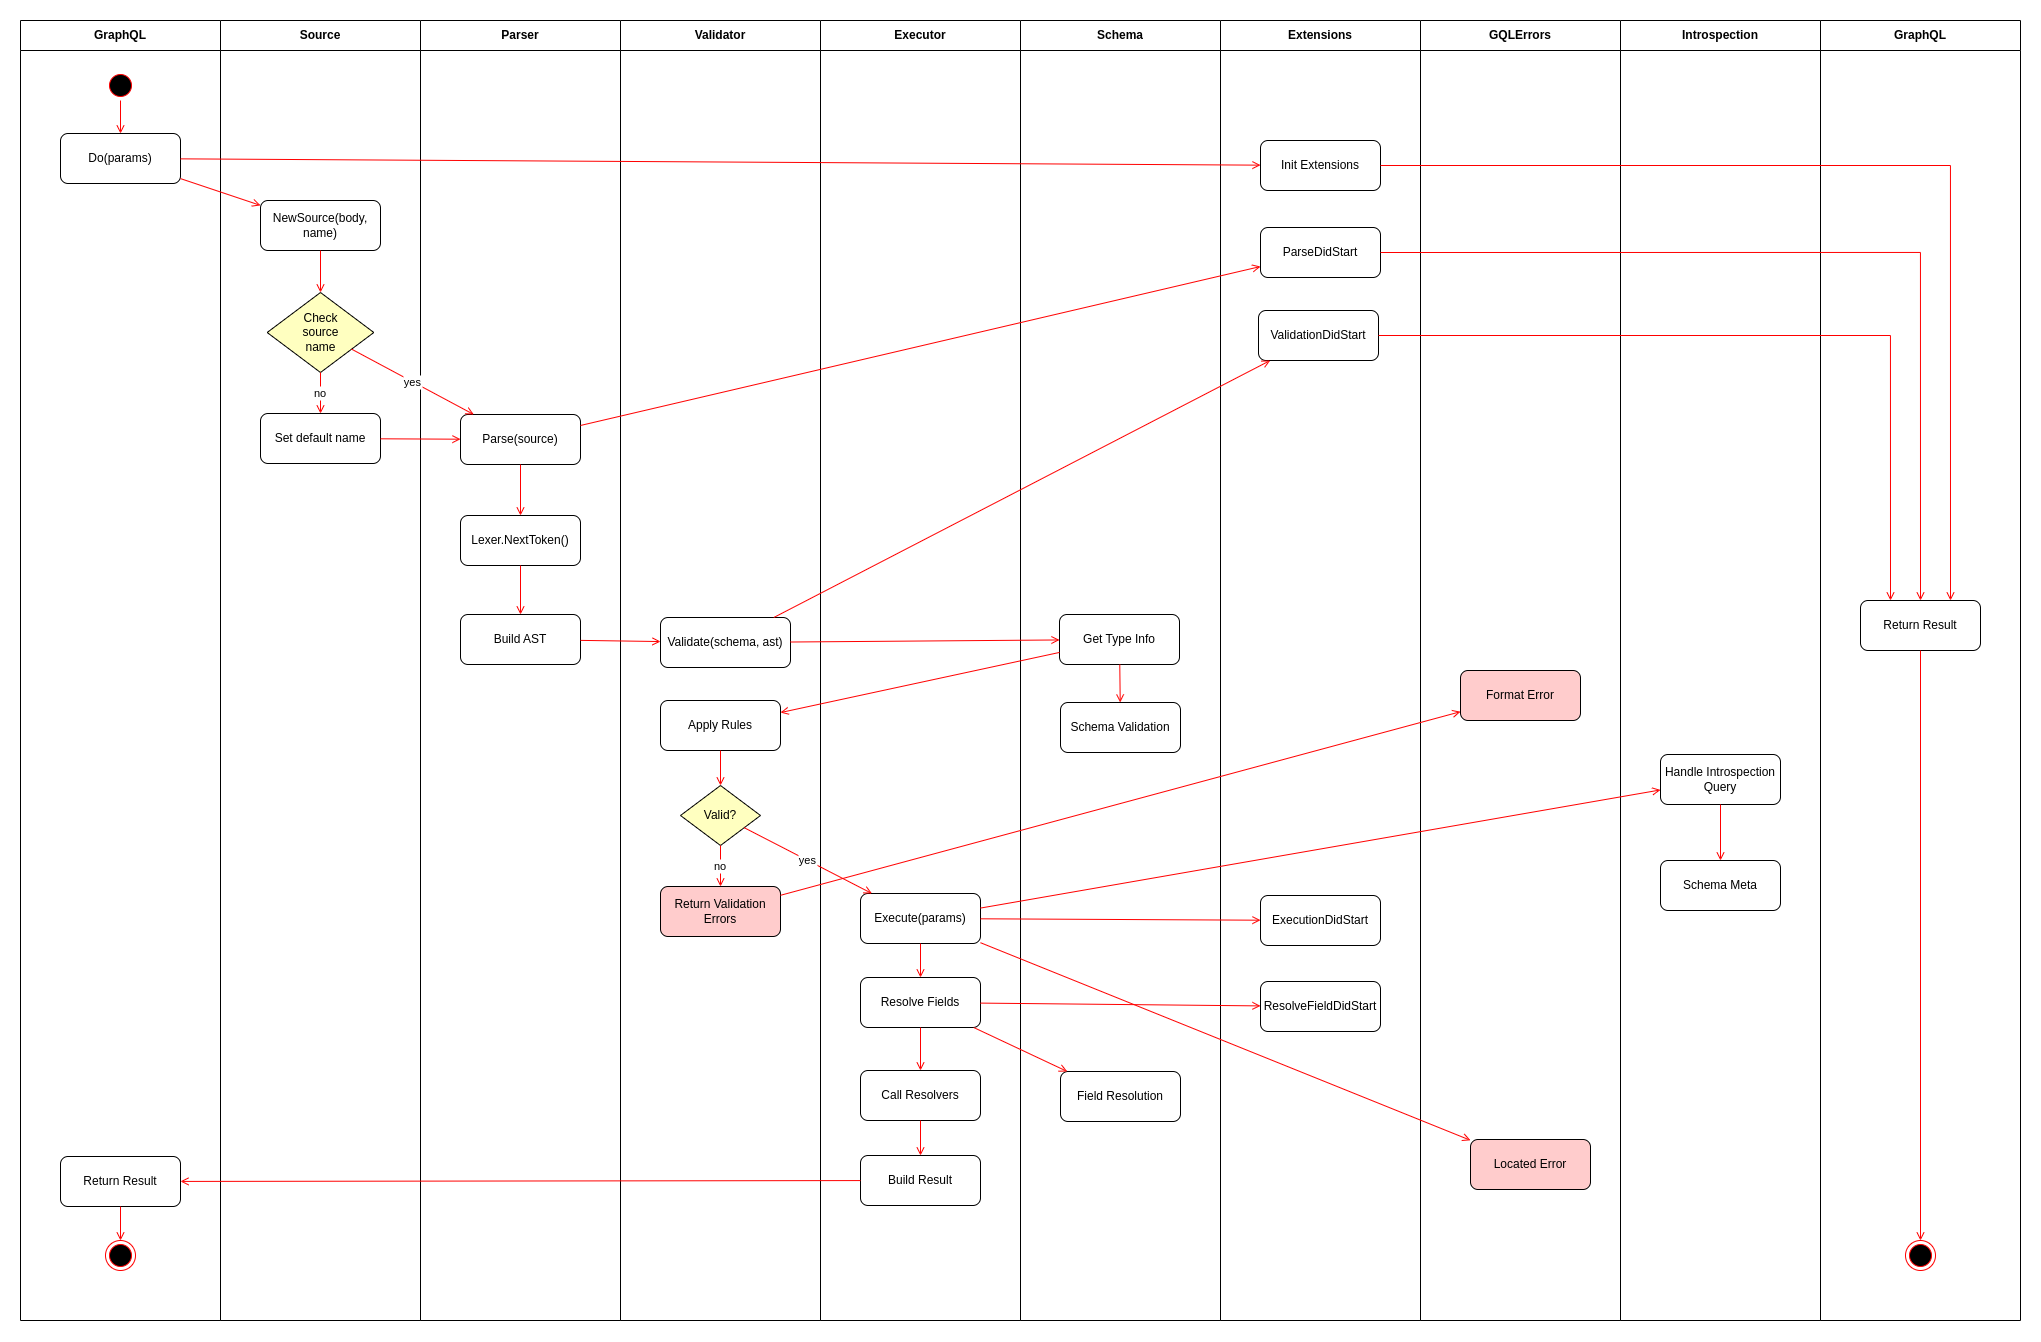

The diagram above was exported from draw.io. Its source (the exported page's mxGraphModel, read from the mxfile embedded in the PNG):
<mxGraphModel dx="1059" dy="539" grid="1" gridSize="10" guides="1" tooltips="1" connect="1" arrows="1" fold="1" page="1" pageScale="1" pageWidth="2000" pageHeight="1400" background="none" math="0" shadow="0">
  <root>
    <mxCell id="0" />
    <mxCell id="1" parent="0" />
    <mxCell id="graphql-lane" value="GraphQL" style="swimlane;whiteSpace=wrap;startSize=30;" parent="1" vertex="1">
      <mxGeometry x="50" y="50" width="200" height="1300" as="geometry" />
    </mxCell>
    <mxCell id="start-state" value="" style="ellipse;shape=startState;fillColor=#000000;strokeColor=#ff0000;" parent="graphql-lane" vertex="1">
      <mxGeometry x="85" y="50" width="30" height="30" as="geometry" />
    </mxCell>
    <mxCell id="do-action" value="Do(params)" style="rounded=1;whiteSpace=wrap;html=1;" parent="graphql-lane" vertex="1">
      <mxGeometry x="40" y="113" width="120" height="50" as="geometry" />
    </mxCell>
    <mxCell id="result-action" value="Return Result" style="rounded=1;whiteSpace=wrap;html=1;" parent="graphql-lane" vertex="1">
      <mxGeometry x="40" y="1136" width="120" height="50" as="geometry" />
    </mxCell>
    <mxCell id="end-state" value="" style="ellipse;shape=endState;fillColor=#000000;strokeColor=#ff0000;" parent="graphql-lane" vertex="1">
      <mxGeometry x="85" y="1220" width="30" height="30" as="geometry" />
    </mxCell>
    <mxCell id="source-lane" value="Source" style="swimlane;whiteSpace=wrap;startSize=30;" parent="1" vertex="1">
      <mxGeometry x="250" y="50" width="200" height="1300" as="geometry" />
    </mxCell>
    <mxCell id="new-source" value="NewSource(body, name)" style="rounded=1;whiteSpace=wrap;html=1;" parent="source-lane" vertex="1">
      <mxGeometry x="40" y="180" width="120" height="50" as="geometry" />
    </mxCell>
    <mxCell id="check-source-name" value="Check&lt;div&gt;source&lt;/div&gt;&lt;div&gt;name&lt;/div&gt;" style="rhombus;whiteSpace=wrap;html=1;fillColor=#ffffc0;" parent="source-lane" vertex="1">
      <mxGeometry x="46.66" y="272" width="106.67" height="80" as="geometry" />
    </mxCell>
    <mxCell id="set-default-name" value="Set default name" style="rounded=1;whiteSpace=wrap;html=1;" parent="source-lane" vertex="1">
      <mxGeometry x="40" y="393" width="120" height="50" as="geometry" />
    </mxCell>
    <mxCell id="parser-lane" value="Parser" style="swimlane;whiteSpace=wrap;startSize=30;" parent="1" vertex="1">
      <mxGeometry x="450" y="50" width="200" height="1300" as="geometry" />
    </mxCell>
    <mxCell id="parse-action" value="Parse(source)" style="rounded=1;whiteSpace=wrap;html=1;" parent="parser-lane" vertex="1">
      <mxGeometry x="40" y="394" width="120" height="50" as="geometry" />
    </mxCell>
    <mxCell id="lexer-action" value="Lexer.NextToken()" style="rounded=1;whiteSpace=wrap;html=1;" parent="parser-lane" vertex="1">
      <mxGeometry x="40" y="495" width="120" height="50" as="geometry" />
    </mxCell>
    <mxCell id="build-ast" value="Build AST" style="rounded=1;whiteSpace=wrap;html=1;" parent="parser-lane" vertex="1">
      <mxGeometry x="40" y="594" width="120" height="50" as="geometry" />
    </mxCell>
    <mxCell id="validator-lane" value="Validator" style="swimlane;whiteSpace=wrap;startSize=30;" parent="1" vertex="1">
      <mxGeometry x="650" y="50" width="200" height="1300" as="geometry" />
    </mxCell>
    <mxCell id="validate-action" value="Validate(schema, ast)" style="rounded=1;whiteSpace=wrap;html=1;" parent="validator-lane" vertex="1">
      <mxGeometry x="40" y="597" width="130" height="50" as="geometry" />
    </mxCell>
    <mxCell id="apply-rules" value="Apply Rules" style="rounded=1;whiteSpace=wrap;html=1;" parent="validator-lane" vertex="1">
      <mxGeometry x="40" y="680" width="120" height="50" as="geometry" />
    </mxCell>
    <mxCell id="validation-check" value="Valid?" style="rhombus;whiteSpace=wrap;html=1;fillColor=#ffffc0;" parent="validator-lane" vertex="1">
      <mxGeometry x="60" y="765" width="80" height="60" as="geometry" />
    </mxCell>
    <mxCell id="validation-error" value="Return Validation Errors" style="rounded=1;whiteSpace=wrap;html=1;fillColor=#ffcccc;" parent="validator-lane" vertex="1">
      <mxGeometry x="40" y="866" width="120" height="50" as="geometry" />
    </mxCell>
    <mxCell id="executor-lane" value="Executor" style="swimlane;whiteSpace=wrap;startSize=30;" parent="1" vertex="1">
      <mxGeometry x="850" y="50" width="200" height="1300" as="geometry" />
    </mxCell>
    <mxCell id="execute-action" value="Execute(params)" style="rounded=1;whiteSpace=wrap;html=1;" parent="executor-lane" vertex="1">
      <mxGeometry x="40" y="873" width="120" height="50" as="geometry" />
    </mxCell>
    <mxCell id="resolve-fields" value="Resolve Fields" style="rounded=1;whiteSpace=wrap;html=1;" parent="executor-lane" vertex="1">
      <mxGeometry x="40" y="957" width="120" height="50" as="geometry" />
    </mxCell>
    <mxCell id="call-resolvers" value="Call Resolvers" style="rounded=1;whiteSpace=wrap;html=1;" parent="executor-lane" vertex="1">
      <mxGeometry x="40" y="1050" width="120" height="50" as="geometry" />
    </mxCell>
    <mxCell id="build-result" value="Build Result" style="rounded=1;whiteSpace=wrap;html=1;" parent="executor-lane" vertex="1">
      <mxGeometry x="40" y="1135" width="120" height="50" as="geometry" />
    </mxCell>
    <mxCell id="schema-lane" value="Schema" style="swimlane;whiteSpace=wrap;startSize=30;" parent="1" vertex="1">
      <mxGeometry x="1050" y="50" width="200" height="1300" as="geometry" />
    </mxCell>
    <mxCell id="schema-lookup" value="Get Type Info" style="rounded=1;whiteSpace=wrap;html=1;" parent="schema-lane" vertex="1">
      <mxGeometry x="39" y="594" width="120" height="50" as="geometry" />
    </mxCell>
    <mxCell id="schema-validation" value="Schema Validation" style="rounded=1;whiteSpace=wrap;html=1;" parent="schema-lane" vertex="1">
      <mxGeometry x="40" y="682" width="120" height="50" as="geometry" />
    </mxCell>
    <mxCell id="field-resolution" value="Field Resolution" style="rounded=1;whiteSpace=wrap;html=1;" parent="schema-lane" vertex="1">
      <mxGeometry x="40" y="1051" width="120" height="50" as="geometry" />
    </mxCell>
    <mxCell id="extensions-lane" value="Extensions" style="swimlane;whiteSpace=wrap;startSize=30;" parent="1" vertex="1">
      <mxGeometry x="1250" y="50" width="200" height="1300" as="geometry" />
    </mxCell>
    <mxCell id="init-extensions" value="Init Extensions" style="rounded=1;whiteSpace=wrap;html=1;" parent="extensions-lane" vertex="1">
      <mxGeometry x="40" y="120" width="120" height="50" as="geometry" />
    </mxCell>
    <mxCell id="parse-hook" value="ParseDidStart" style="rounded=1;whiteSpace=wrap;html=1;" parent="extensions-lane" vertex="1">
      <mxGeometry x="40" y="207" width="120" height="50" as="geometry" />
    </mxCell>
    <mxCell id="validation-hook" value="ValidationDidStart" style="rounded=1;whiteSpace=wrap;html=1;" parent="extensions-lane" vertex="1">
      <mxGeometry x="38" y="290" width="120" height="50" as="geometry" />
    </mxCell>
    <mxCell id="execution-hook" value="ExecutionDidStart" style="rounded=1;whiteSpace=wrap;html=1;" parent="extensions-lane" vertex="1">
      <mxGeometry x="40" y="875" width="120" height="50" as="geometry" />
    </mxCell>
    <mxCell id="resolve-hook" value="ResolveFieldDidStart" style="rounded=1;whiteSpace=wrap;html=1;" parent="extensions-lane" vertex="1">
      <mxGeometry x="40" y="961" width="120" height="50" as="geometry" />
    </mxCell>
    <mxCell id="error-lane" value="GQLErrors" style="swimlane;whiteSpace=wrap;startSize=30;" parent="1" vertex="1">
      <mxGeometry x="1450" y="50" width="200" height="1300" as="geometry" />
    </mxCell>
    <mxCell id="format-error" value="Format Error" style="rounded=1;whiteSpace=wrap;html=1;fillColor=#ffcccc;" parent="error-lane" vertex="1">
      <mxGeometry x="40" y="650" width="120" height="50" as="geometry" />
    </mxCell>
    <mxCell id="located-error" value="Located Error" style="rounded=1;whiteSpace=wrap;html=1;fillColor=#ffcccc;" parent="error-lane" vertex="1">
      <mxGeometry x="50" y="1119" width="120" height="50" as="geometry" />
    </mxCell>
    <mxCell id="introspection-lane" value="Introspection" style="swimlane;whiteSpace=wrap;startSize=30;" parent="1" vertex="1">
      <mxGeometry x="1650" y="50" width="200" height="1300" as="geometry" />
    </mxCell>
    <mxCell id="introspection-query" value="Handle Introspection Query" style="rounded=1;whiteSpace=wrap;html=1;" parent="introspection-lane" vertex="1">
      <mxGeometry x="40" y="734" width="120" height="50" as="geometry" />
    </mxCell>
    <mxCell id="schema-meta" value="Schema Meta" style="rounded=1;whiteSpace=wrap;html=1;" parent="introspection-lane" vertex="1">
      <mxGeometry x="40" y="840" width="120" height="50" as="geometry" />
    </mxCell>
    <mxCell id="start-to-do" value="" style="endArrow=open;strokeColor=#FF0000;endFill=1;rounded=0;" parent="1" source="start-state" target="do-action" edge="1">
      <mxGeometry relative="1" as="geometry" />
    </mxCell>
    <mxCell id="do-to-source" value="" style="endArrow=open;strokeColor=#FF0000;endFill=1;rounded=0;" parent="1" source="do-action" target="new-source" edge="1">
      <mxGeometry relative="1" as="geometry" />
    </mxCell>
    <mxCell id="do-to-extensions" value="" style="endArrow=open;strokeColor=#FF0000;endFill=1;rounded=0;" parent="1" source="do-action" target="init-extensions" edge="1">
      <mxGeometry relative="1" as="geometry" />
    </mxCell>
    <mxCell id="source-to-check" value="" style="endArrow=open;strokeColor=#FF0000;endFill=1;rounded=0;" parent="1" source="new-source" target="check-source-name" edge="1">
      <mxGeometry relative="1" as="geometry" />
    </mxCell>
    <mxCell id="check-to-default" value="no" style="endArrow=open;strokeColor=#FF0000;endFill=1;rounded=0;" parent="1" source="check-source-name" target="set-default-name" edge="1">
      <mxGeometry relative="1" as="geometry" />
    </mxCell>
    <mxCell id="source-to-parse" value="" style="endArrow=open;strokeColor=#FF0000;endFill=1;rounded=0;" parent="1" source="set-default-name" target="parse-action" edge="1">
      <mxGeometry relative="1" as="geometry" />
    </mxCell>
    <mxCell id="check-to-parse" value="yes" style="endArrow=open;strokeColor=#FF0000;endFill=1;rounded=0;" parent="1" source="check-source-name" target="parse-action" edge="1">
      <mxGeometry relative="1" as="geometry" />
    </mxCell>
    <mxCell id="parse-to-lexer" value="" style="endArrow=open;strokeColor=#FF0000;endFill=1;rounded=0;" parent="1" source="parse-action" target="lexer-action" edge="1">
      <mxGeometry relative="1" as="geometry" />
    </mxCell>
    <mxCell id="parse-to-hook" value="" style="endArrow=open;strokeColor=#FF0000;endFill=1;rounded=0;" parent="1" source="parse-action" target="parse-hook" edge="1">
      <mxGeometry relative="1" as="geometry" />
    </mxCell>
    <mxCell id="lexer-to-ast" value="" style="endArrow=open;strokeColor=#FF0000;endFill=1;rounded=0;" parent="1" source="lexer-action" target="build-ast" edge="1">
      <mxGeometry relative="1" as="geometry" />
    </mxCell>
    <mxCell id="ast-to-validate" value="" style="endArrow=open;strokeColor=#FF0000;endFill=1;rounded=0;" parent="1" source="build-ast" target="validate-action" edge="1">
      <mxGeometry relative="1" as="geometry" />
    </mxCell>
    <mxCell id="validate-to-schema" value="" style="endArrow=open;strokeColor=#FF0000;endFill=1;rounded=0;" parent="1" source="validate-action" target="schema-lookup" edge="1">
      <mxGeometry relative="1" as="geometry" />
    </mxCell>
    <mxCell id="validate-to-hook" value="" style="endArrow=open;strokeColor=#FF0000;endFill=1;rounded=0;" parent="1" source="validate-action" target="validation-hook" edge="1">
      <mxGeometry relative="1" as="geometry" />
    </mxCell>
    <mxCell id="schema-to-rules" value="" style="endArrow=open;strokeColor=#FF0000;endFill=1;rounded=0;" parent="1" source="schema-lookup" target="apply-rules" edge="1">
      <mxGeometry relative="1" as="geometry" />
    </mxCell>
    <mxCell id="schema-to-validation" value="" style="endArrow=open;strokeColor=#FF0000;endFill=1;rounded=0;" parent="1" source="schema-lookup" target="schema-validation" edge="1">
      <mxGeometry relative="1" as="geometry" />
    </mxCell>
    <mxCell id="rules-to-check" value="" style="endArrow=open;strokeColor=#FF0000;endFill=1;rounded=0;" parent="1" source="apply-rules" target="validation-check" edge="1">
      <mxGeometry relative="1" as="geometry" />
    </mxCell>
    <mxCell id="check-to-error" value="no" style="endArrow=open;strokeColor=#FF0000;endFill=1;rounded=0;" parent="1" source="validation-check" target="validation-error" edge="1">
      <mxGeometry relative="1" as="geometry" />
    </mxCell>
    <mxCell id="error-to-format" value="" style="endArrow=open;strokeColor=#FF0000;endFill=1;rounded=0;" parent="1" source="validation-error" target="format-error" edge="1">
      <mxGeometry relative="1" as="geometry" />
    </mxCell>
    <mxCell id="check-to-execute" value="yes" style="endArrow=open;strokeColor=#FF0000;endFill=1;rounded=0;" parent="1" source="validation-check" target="execute-action" edge="1">
      <mxGeometry relative="1" as="geometry" />
    </mxCell>
    <mxCell id="execute-to-hook" value="" style="endArrow=open;strokeColor=#FF0000;endFill=1;rounded=0;" parent="1" source="execute-action" target="execution-hook" edge="1">
      <mxGeometry relative="1" as="geometry" />
    </mxCell>
    <mxCell id="execute-to-error" value="" style="endArrow=open;strokeColor=#FF0000;endFill=1;rounded=0;" parent="1" source="execute-action" target="located-error" edge="1">
      <mxGeometry relative="1" as="geometry" />
    </mxCell>
    <mxCell id="execute-to-introspection" value="" style="endArrow=open;strokeColor=#FF0000;endFill=1;rounded=0;" parent="1" source="execute-action" target="introspection-query" edge="1">
      <mxGeometry relative="1" as="geometry" />
    </mxCell>
    <mxCell id="execute-to-resolve" value="" style="endArrow=open;strokeColor=#FF0000;endFill=1;rounded=0;" parent="1" source="execute-action" target="resolve-fields" edge="1">
      <mxGeometry relative="1" as="geometry" />
    </mxCell>
    <mxCell id="resolve-to-schema" value="" style="endArrow=open;strokeColor=#FF0000;endFill=1;rounded=0;" parent="1" source="resolve-fields" target="field-resolution" edge="1">
      <mxGeometry relative="1" as="geometry" />
    </mxCell>
    <mxCell id="resolve-to-hook" value="" style="endArrow=open;strokeColor=#FF0000;endFill=1;rounded=0;" parent="1" source="resolve-fields" target="resolve-hook" edge="1">
      <mxGeometry relative="1" as="geometry" />
    </mxCell>
    <mxCell id="resolve-to-call" value="" style="endArrow=open;strokeColor=#FF0000;endFill=1;rounded=0;" parent="1" source="resolve-fields" target="call-resolvers" edge="1">
      <mxGeometry relative="1" as="geometry" />
    </mxCell>
    <mxCell id="introspection-to-meta" value="" style="endArrow=open;strokeColor=#FF0000;endFill=1;rounded=0;" parent="1" source="introspection-query" target="schema-meta" edge="1">
      <mxGeometry relative="1" as="geometry" />
    </mxCell>
    <mxCell id="call-to-build" value="" style="endArrow=open;strokeColor=#FF0000;endFill=1;rounded=0;" parent="1" source="call-resolvers" target="build-result" edge="1">
      <mxGeometry relative="1" as="geometry" />
    </mxCell>
    <mxCell id="build-to-result" value="" style="endArrow=open;strokeColor=#FF0000;endFill=1;rounded=0;" parent="1" source="build-result" target="result-action" edge="1">
      <mxGeometry relative="1" as="geometry" />
    </mxCell>
    <mxCell id="result-to-end" value="" style="endArrow=open;strokeColor=#FF0000;endFill=1;rounded=0;" parent="1" source="result-action" target="end-state" edge="1">
      <mxGeometry relative="1" as="geometry" />
    </mxCell>
    <mxCell id="Yh6gK2Kf1xA2v-_3BbH3-1" value="GraphQL" style="swimlane;whiteSpace=wrap;startSize=30;" vertex="1" parent="1">
      <mxGeometry x="1850" y="50" width="200" height="1300" as="geometry" />
    </mxCell>
    <mxCell id="Yh6gK2Kf1xA2v-_3BbH3-4" value="Return Result" style="rounded=1;whiteSpace=wrap;html=1;" vertex="1" parent="Yh6gK2Kf1xA2v-_3BbH3-1">
      <mxGeometry x="40" y="580" width="120" height="50" as="geometry" />
    </mxCell>
    <mxCell id="Yh6gK2Kf1xA2v-_3BbH3-5" value="" style="ellipse;shape=endState;fillColor=#000000;strokeColor=#ff0000;" vertex="1" parent="Yh6gK2Kf1xA2v-_3BbH3-1">
      <mxGeometry x="85" y="1220" width="30" height="30" as="geometry" />
    </mxCell>
    <mxCell id="Yh6gK2Kf1xA2v-_3BbH3-6" value="" style="endArrow=open;strokeColor=#FF0000;endFill=1;rounded=0;exitX=0.5;exitY=1;exitDx=0;exitDy=0;entryX=0.5;entryY=0;entryDx=0;entryDy=0;" edge="1" parent="Yh6gK2Kf1xA2v-_3BbH3-1" source="Yh6gK2Kf1xA2v-_3BbH3-4" target="Yh6gK2Kf1xA2v-_3BbH3-5">
      <mxGeometry relative="1" as="geometry">
        <mxPoint x="-100" y="1250" as="sourcePoint" />
        <mxPoint x="-460" y="1330" as="targetPoint" />
      </mxGeometry>
    </mxCell>
    <mxCell id="Yh6gK2Kf1xA2v-_3BbH3-10" value="" style="edgeStyle=orthogonalEdgeStyle;rounded=0;orthogonalLoop=1;jettySize=auto;html=1;strokeColor=#FF0000;endArrow=open;endFill=0;entryX=0.75;entryY=0;entryDx=0;entryDy=0;" edge="1" parent="1" source="init-extensions" target="Yh6gK2Kf1xA2v-_3BbH3-4">
      <mxGeometry relative="1" as="geometry">
        <mxPoint x="1910" y="600" as="targetPoint" />
      </mxGeometry>
    </mxCell>
    <mxCell id="Yh6gK2Kf1xA2v-_3BbH3-11" value="" style="edgeStyle=orthogonalEdgeStyle;rounded=0;orthogonalLoop=1;jettySize=auto;html=1;strokeColor=#FF0000;endArrow=open;endFill=0;entryX=0.5;entryY=0;entryDx=0;entryDy=0;exitX=1;exitY=0.5;exitDx=0;exitDy=0;" edge="1" parent="1" source="parse-hook" target="Yh6gK2Kf1xA2v-_3BbH3-4">
      <mxGeometry relative="1" as="geometry">
        <mxPoint x="1420" y="205" as="sourcePoint" />
        <mxPoint x="1960" y="640" as="targetPoint" />
      </mxGeometry>
    </mxCell>
    <mxCell id="Yh6gK2Kf1xA2v-_3BbH3-12" value="" style="edgeStyle=orthogonalEdgeStyle;rounded=0;orthogonalLoop=1;jettySize=auto;html=1;strokeColor=#FF0000;endArrow=open;endFill=0;exitX=1;exitY=0.5;exitDx=0;exitDy=0;entryX=0.25;entryY=0;entryDx=0;entryDy=0;" edge="1" parent="1" source="validation-hook" target="Yh6gK2Kf1xA2v-_3BbH3-4">
      <mxGeometry relative="1" as="geometry">
        <mxPoint x="1420" y="292" as="sourcePoint" />
        <mxPoint x="1880" y="630" as="targetPoint" />
      </mxGeometry>
    </mxCell>
  </root>
</mxGraphModel>